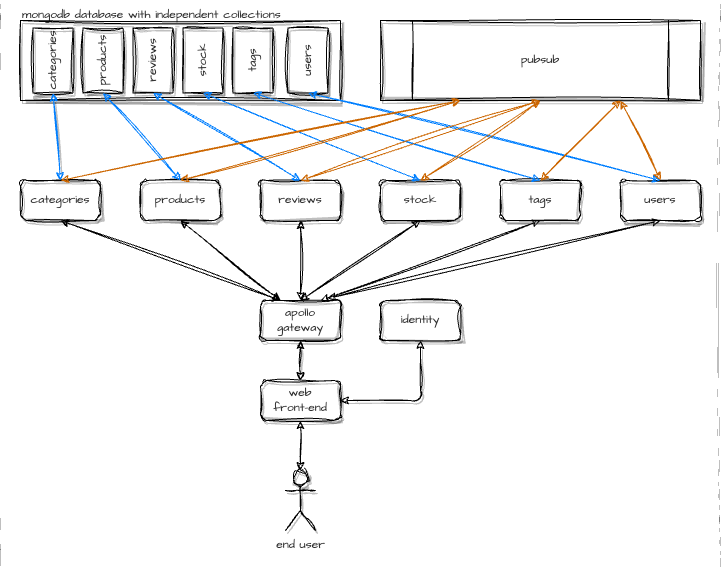

The diagram above was exported from draw.io. Its source (the exported page's mxGraphModel, read from the mxfile embedded in the PNG):
<mxGraphModel dx="1101" dy="902" grid="1" gridSize="10" guides="1" tooltips="1" connect="1" arrows="1" fold="1" page="1" pageScale="1" pageWidth="850" pageHeight="1100" math="0" shadow="0">
  <root>
    <mxCell id="0" />
    <mxCell id="1" parent="0" />
    <mxCell id="H-lDdKGuAiRl2q1P_Gqz-1" value="apollo&lt;br&gt;gateway" style="rounded=1;whiteSpace=wrap;html=1;sketch=1;curveFitting=1;jiggle=2;shadow=1;fontFamily=Architects Daughter;fontSource=https%3A%2F%2Ffonts.googleapis.com%2Fcss%3Ffamily%3DArchitects%2BDaughter;textOpacity=80;" parent="1" vertex="1">
      <mxGeometry x="320" y="320" width="80" height="40" as="geometry" />
    </mxCell>
    <mxCell id="H-lDdKGuAiRl2q1P_Gqz-2" value="categories" style="rounded=1;whiteSpace=wrap;html=1;sketch=1;curveFitting=1;jiggle=2;shadow=1;fontFamily=Architects Daughter;fontSource=https%3A%2F%2Ffonts.googleapis.com%2Fcss%3Ffamily%3DArchitects%2BDaughter;textOpacity=80;fillColor=#FFFFFF;" parent="1" vertex="1">
      <mxGeometry x="80" y="200" width="80" height="40" as="geometry" />
    </mxCell>
    <mxCell id="H-lDdKGuAiRl2q1P_Gqz-3" value="products" style="rounded=1;whiteSpace=wrap;html=1;sketch=1;curveFitting=1;jiggle=2;shadow=1;fontFamily=Architects Daughter;fontSource=https%3A%2F%2Ffonts.googleapis.com%2Fcss%3Ffamily%3DArchitects%2BDaughter;textOpacity=80;strokeColor=#000000;fillColor=#FFFFFF;" parent="1" vertex="1">
      <mxGeometry x="200" y="200" width="80" height="40" as="geometry" />
    </mxCell>
    <mxCell id="H-lDdKGuAiRl2q1P_Gqz-4" value="reviews" style="rounded=1;whiteSpace=wrap;html=1;sketch=1;curveFitting=1;jiggle=2;shadow=1;fontFamily=Architects Daughter;fontSource=https%3A%2F%2Ffonts.googleapis.com%2Fcss%3Ffamily%3DArchitects%2BDaughter;textOpacity=80;fillColor=#FFFFFF;" parent="1" vertex="1">
      <mxGeometry x="320" y="200" width="80" height="40" as="geometry" />
    </mxCell>
    <mxCell id="H-lDdKGuAiRl2q1P_Gqz-5" value="stock" style="rounded=1;whiteSpace=wrap;html=1;sketch=1;curveFitting=1;jiggle=2;shadow=1;fontFamily=Architects Daughter;fontSource=https%3A%2F%2Ffonts.googleapis.com%2Fcss%3Ffamily%3DArchitects%2BDaughter;textOpacity=80;fillColor=#FFFFFF;" parent="1" vertex="1">
      <mxGeometry x="440" y="200" width="80" height="40" as="geometry" />
    </mxCell>
    <mxCell id="H-lDdKGuAiRl2q1P_Gqz-6" value="tags" style="rounded=1;whiteSpace=wrap;html=1;sketch=1;curveFitting=1;jiggle=2;shadow=1;fontFamily=Architects Daughter;fontSource=https%3A%2F%2Ffonts.googleapis.com%2Fcss%3Ffamily%3DArchitects%2BDaughter;textOpacity=80;fillColor=#FFFFFF;" parent="1" vertex="1">
      <mxGeometry x="560" y="200" width="80" height="40" as="geometry" />
    </mxCell>
    <mxCell id="H-lDdKGuAiRl2q1P_Gqz-7" value="users" style="rounded=1;whiteSpace=wrap;html=1;sketch=1;curveFitting=1;jiggle=2;shadow=1;fontFamily=Architects Daughter;fontSource=https%3A%2F%2Ffonts.googleapis.com%2Fcss%3Ffamily%3DArchitects%2BDaughter;textOpacity=80;fillColor=#FFFFFF;" parent="1" vertex="1">
      <mxGeometry x="680" y="200" width="80" height="40" as="geometry" />
    </mxCell>
    <mxCell id="_6KE4kzFu1KxmRByBzW9-2" value="web&lt;br&gt;front-end" style="rounded=1;whiteSpace=wrap;html=1;sketch=1;curveFitting=1;jiggle=2;shadow=1;fontFamily=Architects Daughter;fontSource=https%3A%2F%2Ffonts.googleapis.com%2Fcss%3Ffamily%3DArchitects%2BDaughter;textOpacity=80;" vertex="1" parent="1">
      <mxGeometry x="320" y="400" width="80" height="40" as="geometry" />
    </mxCell>
    <mxCell id="_6KE4kzFu1KxmRByBzW9-4" value="&lt;font data-font-src=&quot;https://fonts.googleapis.com/css?family=Architects+Daughter&quot; face=&quot;Architects Daughter&quot;&gt;end user&lt;/font&gt;" style="shape=umlActor;verticalLabelPosition=bottom;verticalAlign=top;html=1;outlineConnect=0;sketch=1;curveFitting=1;jiggle=2;shadow=1;textOpacity=80;" vertex="1" parent="1">
      <mxGeometry x="345" y="490" width="30" height="60" as="geometry" />
    </mxCell>
    <mxCell id="_6KE4kzFu1KxmRByBzW9-5" value="identity" style="rounded=1;whiteSpace=wrap;html=1;sketch=1;curveFitting=1;jiggle=2;shadow=1;fontFamily=Architects Daughter;fontSource=https%3A%2F%2Ffonts.googleapis.com%2Fcss%3Ffamily%3DArchitects%2BDaughter;textOpacity=80;" vertex="1" parent="1">
      <mxGeometry x="440" y="320" width="80" height="40" as="geometry" />
    </mxCell>
    <mxCell id="_6KE4kzFu1KxmRByBzW9-10" value="" style="rounded=0;whiteSpace=wrap;html=1;sketch=1;curveFitting=1;jiggle=2;shadow=1;textOpacity=80;" vertex="1" parent="1">
      <mxGeometry x="80" y="40" width="320" height="80" as="geometry" />
    </mxCell>
    <mxCell id="_6KE4kzFu1KxmRByBzW9-11" value="categories" style="rounded=0;whiteSpace=wrap;html=1;rotation=-90;sketch=1;curveFitting=1;jiggle=2;shadow=1;fontFamily=Architects Daughter;fontSource=https%3A%2F%2Ffonts.googleapis.com%2Fcss%3Ffamily%3DArchitects%2BDaughter;textOpacity=80;" vertex="1" parent="1">
      <mxGeometry x="80" y="60" width="65" height="40" as="geometry" />
    </mxCell>
    <mxCell id="_6KE4kzFu1KxmRByBzW9-12" value="products" style="rounded=0;whiteSpace=wrap;html=1;rotation=-90;sketch=1;curveFitting=1;jiggle=2;shadow=1;fontFamily=Architects Daughter;fontSource=https%3A%2F%2Ffonts.googleapis.com%2Fcss%3Ffamily%3DArchitects%2BDaughter;textOpacity=80;" vertex="1" parent="1">
      <mxGeometry x="130" y="60" width="65" height="40" as="geometry" />
    </mxCell>
    <mxCell id="_6KE4kzFu1KxmRByBzW9-13" value="reviews" style="rounded=0;whiteSpace=wrap;html=1;rotation=-90;sketch=1;curveFitting=1;jiggle=2;shadow=1;fontFamily=Architects Daughter;fontSource=https%3A%2F%2Ffonts.googleapis.com%2Fcss%3Ffamily%3DArchitects%2BDaughter;textOpacity=80;" vertex="1" parent="1">
      <mxGeometry x="180" y="60" width="65" height="40" as="geometry" />
    </mxCell>
    <mxCell id="_6KE4kzFu1KxmRByBzW9-14" value="stock" style="rounded=0;whiteSpace=wrap;html=1;rotation=-90;sketch=1;curveFitting=1;jiggle=2;shadow=1;fontFamily=Architects Daughter;fontSource=https%3A%2F%2Ffonts.googleapis.com%2Fcss%3Ffamily%3DArchitects%2BDaughter;textOpacity=80;" vertex="1" parent="1">
      <mxGeometry x="230" y="60" width="65" height="40" as="geometry" />
    </mxCell>
    <mxCell id="_6KE4kzFu1KxmRByBzW9-15" value="tags" style="rounded=0;whiteSpace=wrap;html=1;rotation=-90;sketch=1;curveFitting=1;jiggle=2;shadow=1;fontFamily=Architects Daughter;fontSource=https%3A%2F%2Ffonts.googleapis.com%2Fcss%3Ffamily%3DArchitects%2BDaughter;textOpacity=80;" vertex="1" parent="1">
      <mxGeometry x="280" y="60" width="65" height="40" as="geometry" />
    </mxCell>
    <mxCell id="_6KE4kzFu1KxmRByBzW9-16" value="users" style="rounded=0;whiteSpace=wrap;html=1;rotation=-90;sketch=1;curveFitting=1;jiggle=2;shadow=1;fontFamily=Architects Daughter;fontSource=https%3A%2F%2Ffonts.googleapis.com%2Fcss%3Ffamily%3DArchitects%2BDaughter;textOpacity=80;" vertex="1" parent="1">
      <mxGeometry x="335" y="60" width="65" height="40" as="geometry" />
    </mxCell>
    <mxCell id="_6KE4kzFu1KxmRByBzW9-17" value="pubsub" style="shape=process;whiteSpace=wrap;html=1;backgroundOutline=1;sketch=1;curveFitting=1;jiggle=2;shadow=1;fontFamily=Architects Daughter;fontSource=https%3A%2F%2Ffonts.googleapis.com%2Fcss%3Ffamily%3DArchitects%2BDaughter;textOpacity=80;" vertex="1" parent="1">
      <mxGeometry x="440" y="40" width="320" height="80" as="geometry" />
    </mxCell>
    <mxCell id="_6KE4kzFu1KxmRByBzW9-19" value="mongodb database with independent collections" style="text;html=1;strokeColor=none;fillColor=none;align=left;verticalAlign=middle;whiteSpace=wrap;rounded=0;sketch=1;curveFitting=1;jiggle=2;shadow=1;fontFamily=Architects Daughter;fontSource=https%3A%2F%2Ffonts.googleapis.com%2Fcss%3Ffamily%3DArchitects%2BDaughter;textOpacity=80;" vertex="1" parent="1">
      <mxGeometry x="80" y="20" width="320" height="30" as="geometry" />
    </mxCell>
    <mxCell id="_6KE4kzFu1KxmRByBzW9-22" value="" style="endArrow=classic;startArrow=classic;html=1;rounded=0;entryX=0;entryY=0.5;entryDx=0;entryDy=0;exitX=0.5;exitY=0;exitDx=0;exitDy=0;sketch=1;curveFitting=1;jiggle=2;shadow=1;textOpacity=80;fontColor=#004C99;strokeColor=#007FFF;" edge="1" parent="1" source="H-lDdKGuAiRl2q1P_Gqz-2" target="_6KE4kzFu1KxmRByBzW9-11">
      <mxGeometry width="50" height="50" relative="1" as="geometry">
        <mxPoint x="60" y="220" as="sourcePoint" />
        <mxPoint x="110" y="170" as="targetPoint" />
      </mxGeometry>
    </mxCell>
    <mxCell id="_6KE4kzFu1KxmRByBzW9-23" value="" style="endArrow=classic;startArrow=classic;html=1;rounded=0;entryX=0.5;entryY=1;entryDx=0;entryDy=0;exitX=0.5;exitY=0;exitDx=0;exitDy=0;sketch=1;curveFitting=1;jiggle=2;shadow=1;textOpacity=80;" edge="1" parent="1" source="_6KE4kzFu1KxmRByBzW9-2" target="H-lDdKGuAiRl2q1P_Gqz-1">
      <mxGeometry width="50" height="50" relative="1" as="geometry">
        <mxPoint x="180" y="520" as="sourcePoint" />
        <mxPoint x="230" y="470" as="targetPoint" />
      </mxGeometry>
    </mxCell>
    <mxCell id="_6KE4kzFu1KxmRByBzW9-24" value="" style="endArrow=classic;startArrow=classic;html=1;rounded=1;exitX=1;exitY=0.5;exitDx=0;exitDy=0;entryX=0.5;entryY=1;entryDx=0;entryDy=0;curved=0;sketch=1;curveFitting=1;jiggle=2;shadow=1;textOpacity=80;" edge="1" parent="1" source="_6KE4kzFu1KxmRByBzW9-2" target="_6KE4kzFu1KxmRByBzW9-5">
      <mxGeometry width="50" height="50" relative="1" as="geometry">
        <mxPoint x="470" y="440" as="sourcePoint" />
        <mxPoint x="520" y="390" as="targetPoint" />
        <Array as="points">
          <mxPoint x="480" y="420" />
        </Array>
      </mxGeometry>
    </mxCell>
    <mxCell id="_6KE4kzFu1KxmRByBzW9-25" value="" style="endArrow=classic;startArrow=classic;html=1;rounded=0;sketch=1;hachureGap=4;jiggle=2;curveFitting=1;fontFamily=Architects Daughter;fontSource=https%3A%2F%2Ffonts.googleapis.com%2Fcss%3Ffamily%3DArchitects%2BDaughter;fontSize=16;entryX=0;entryY=0.5;entryDx=0;entryDy=0;exitX=0.5;exitY=0;exitDx=0;exitDy=0;textOpacity=80;fontColor=#004C99;strokeColor=#007FFF;" edge="1" parent="1" source="H-lDdKGuAiRl2q1P_Gqz-3" target="_6KE4kzFu1KxmRByBzW9-12">
      <mxGeometry width="50" height="50" relative="1" as="geometry">
        <mxPoint x="220" y="370" as="sourcePoint" />
        <mxPoint x="270" y="320" as="targetPoint" />
      </mxGeometry>
    </mxCell>
    <mxCell id="_6KE4kzFu1KxmRByBzW9-26" value="" style="endArrow=classic;startArrow=classic;html=1;rounded=0;sketch=1;hachureGap=4;jiggle=2;curveFitting=1;fontFamily=Architects Daughter;fontSource=https%3A%2F%2Ffonts.googleapis.com%2Fcss%3Ffamily%3DArchitects%2BDaughter;fontSize=16;entryX=0;entryY=0.5;entryDx=0;entryDy=0;exitX=0.5;exitY=0;exitDx=0;exitDy=0;textOpacity=80;fontColor=#004C99;strokeColor=#007FFF;" edge="1" parent="1" source="H-lDdKGuAiRl2q1P_Gqz-4" target="_6KE4kzFu1KxmRByBzW9-13">
      <mxGeometry width="50" height="50" relative="1" as="geometry">
        <mxPoint x="220" y="360" as="sourcePoint" />
        <mxPoint x="270" y="310" as="targetPoint" />
      </mxGeometry>
    </mxCell>
    <mxCell id="_6KE4kzFu1KxmRByBzW9-27" value="" style="endArrow=classic;startArrow=classic;html=1;rounded=0;sketch=1;hachureGap=4;jiggle=2;curveFitting=1;fontFamily=Architects Daughter;fontSource=https%3A%2F%2Ffonts.googleapis.com%2Fcss%3Ffamily%3DArchitects%2BDaughter;fontSize=16;entryX=0;entryY=0.5;entryDx=0;entryDy=0;exitX=0.5;exitY=0;exitDx=0;exitDy=0;textOpacity=80;fontColor=#004C99;strokeColor=#007FFF;" edge="1" parent="1" source="H-lDdKGuAiRl2q1P_Gqz-5" target="_6KE4kzFu1KxmRByBzW9-14">
      <mxGeometry width="50" height="50" relative="1" as="geometry">
        <mxPoint x="590" y="330" as="sourcePoint" />
        <mxPoint x="640" y="280" as="targetPoint" />
      </mxGeometry>
    </mxCell>
    <mxCell id="_6KE4kzFu1KxmRByBzW9-28" value="" style="endArrow=classic;startArrow=classic;html=1;rounded=0;sketch=1;hachureGap=4;jiggle=2;curveFitting=1;fontFamily=Architects Daughter;fontSource=https%3A%2F%2Ffonts.googleapis.com%2Fcss%3Ffamily%3DArchitects%2BDaughter;fontSize=16;entryX=0;entryY=0.5;entryDx=0;entryDy=0;exitX=0.5;exitY=0;exitDx=0;exitDy=0;textOpacity=80;fontColor=#004C99;strokeColor=#007FFF;" edge="1" parent="1" source="H-lDdKGuAiRl2q1P_Gqz-6" target="_6KE4kzFu1KxmRByBzW9-15">
      <mxGeometry width="50" height="50" relative="1" as="geometry">
        <mxPoint x="640" y="410" as="sourcePoint" />
        <mxPoint x="690" y="360" as="targetPoint" />
      </mxGeometry>
    </mxCell>
    <mxCell id="_6KE4kzFu1KxmRByBzW9-29" value="" style="endArrow=classic;startArrow=classic;html=1;rounded=0;sketch=1;hachureGap=4;jiggle=2;curveFitting=1;fontFamily=Architects Daughter;fontSource=https%3A%2F%2Ffonts.googleapis.com%2Fcss%3Ffamily%3DArchitects%2BDaughter;fontSize=16;entryX=0;entryY=0.5;entryDx=0;entryDy=0;exitX=0.5;exitY=0;exitDx=0;exitDy=0;textOpacity=80;fontColor=#004C99;strokeColor=#007FFF;" edge="1" parent="1" source="H-lDdKGuAiRl2q1P_Gqz-7" target="_6KE4kzFu1KxmRByBzW9-16">
      <mxGeometry width="50" height="50" relative="1" as="geometry">
        <mxPoint x="590" y="370" as="sourcePoint" />
        <mxPoint x="640" y="320" as="targetPoint" />
      </mxGeometry>
    </mxCell>
    <mxCell id="_6KE4kzFu1KxmRByBzW9-30" value="" style="endArrow=classic;startArrow=classic;html=1;rounded=0;sketch=1;hachureGap=4;jiggle=2;curveFitting=1;fontFamily=Architects Daughter;fontSource=https%3A%2F%2Ffonts.googleapis.com%2Fcss%3Ffamily%3DArchitects%2BDaughter;fontSize=16;exitX=0.5;exitY=0;exitDx=0;exitDy=0;entryX=0.25;entryY=1;entryDx=0;entryDy=0;textOpacity=80;strokeColor=#CC6600;" edge="1" parent="1" source="H-lDdKGuAiRl2q1P_Gqz-2" target="_6KE4kzFu1KxmRByBzW9-17">
      <mxGeometry width="50" height="50" relative="1" as="geometry">
        <mxPoint x="200" y="190" as="sourcePoint" />
        <mxPoint x="250" y="140" as="targetPoint" />
      </mxGeometry>
    </mxCell>
    <mxCell id="_6KE4kzFu1KxmRByBzW9-31" value="" style="endArrow=classic;startArrow=classic;html=1;rounded=0;sketch=1;hachureGap=4;jiggle=2;curveFitting=1;fontFamily=Architects Daughter;fontSource=https%3A%2F%2Ffonts.googleapis.com%2Fcss%3Ffamily%3DArchitects%2BDaughter;fontSize=16;entryX=0.25;entryY=1;entryDx=0;entryDy=0;exitX=0.5;exitY=0;exitDx=0;exitDy=0;textOpacity=80;strokeColor=#CC6600;" edge="1" parent="1" source="H-lDdKGuAiRl2q1P_Gqz-3" target="_6KE4kzFu1KxmRByBzW9-17">
      <mxGeometry width="50" height="50" relative="1" as="geometry">
        <mxPoint x="250" y="370" as="sourcePoint" />
        <mxPoint x="300" y="320" as="targetPoint" />
      </mxGeometry>
    </mxCell>
    <mxCell id="_6KE4kzFu1KxmRByBzW9-32" value="" style="endArrow=classic;startArrow=classic;html=1;rounded=0;sketch=1;hachureGap=4;jiggle=2;curveFitting=1;fontFamily=Architects Daughter;fontSource=https%3A%2F%2Ffonts.googleapis.com%2Fcss%3Ffamily%3DArchitects%2BDaughter;fontSize=16;entryX=0.5;entryY=1;entryDx=0;entryDy=0;exitX=0.5;exitY=0;exitDx=0;exitDy=0;textOpacity=80;strokeColor=#CC6600;" edge="1" parent="1" source="H-lDdKGuAiRl2q1P_Gqz-4" target="_6KE4kzFu1KxmRByBzW9-17">
      <mxGeometry width="50" height="50" relative="1" as="geometry">
        <mxPoint x="190" y="360" as="sourcePoint" />
        <mxPoint x="240" y="310" as="targetPoint" />
      </mxGeometry>
    </mxCell>
    <mxCell id="_6KE4kzFu1KxmRByBzW9-33" value="" style="endArrow=classic;startArrow=classic;html=1;rounded=0;sketch=1;hachureGap=4;jiggle=2;curveFitting=1;fontFamily=Architects Daughter;fontSource=https%3A%2F%2Ffonts.googleapis.com%2Fcss%3Ffamily%3DArchitects%2BDaughter;fontSize=16;entryX=0.5;entryY=1;entryDx=0;entryDy=0;exitX=0.5;exitY=0;exitDx=0;exitDy=0;textOpacity=80;strokeColor=#CC6600;" edge="1" parent="1" source="H-lDdKGuAiRl2q1P_Gqz-5" target="_6KE4kzFu1KxmRByBzW9-17">
      <mxGeometry width="50" height="50" relative="1" as="geometry">
        <mxPoint x="490" y="180" as="sourcePoint" />
        <mxPoint x="650" y="280" as="targetPoint" />
      </mxGeometry>
    </mxCell>
    <mxCell id="_6KE4kzFu1KxmRByBzW9-34" value="" style="endArrow=classic;startArrow=classic;html=1;rounded=0;sketch=1;hachureGap=4;jiggle=2;curveFitting=1;fontFamily=Architects Daughter;fontSource=https%3A%2F%2Ffonts.googleapis.com%2Fcss%3Ffamily%3DArchitects%2BDaughter;fontSize=16;entryX=0.75;entryY=1;entryDx=0;entryDy=0;exitX=0.5;exitY=0;exitDx=0;exitDy=0;textOpacity=80;strokeColor=#CC6600;" edge="1" parent="1" source="H-lDdKGuAiRl2q1P_Gqz-6" target="_6KE4kzFu1KxmRByBzW9-17">
      <mxGeometry width="50" height="50" relative="1" as="geometry">
        <mxPoint x="620" y="380" as="sourcePoint" />
        <mxPoint x="670" y="330" as="targetPoint" />
      </mxGeometry>
    </mxCell>
    <mxCell id="_6KE4kzFu1KxmRByBzW9-35" value="" style="endArrow=classic;startArrow=classic;html=1;rounded=0;sketch=1;hachureGap=4;jiggle=2;curveFitting=1;fontFamily=Architects Daughter;fontSource=https%3A%2F%2Ffonts.googleapis.com%2Fcss%3Ffamily%3DArchitects%2BDaughter;fontSize=16;entryX=0.75;entryY=1;entryDx=0;entryDy=0;exitX=0.5;exitY=0;exitDx=0;exitDy=0;textOpacity=80;strokeColor=#CC6600;" edge="1" parent="1" source="H-lDdKGuAiRl2q1P_Gqz-7" target="_6KE4kzFu1KxmRByBzW9-17">
      <mxGeometry width="50" height="50" relative="1" as="geometry">
        <mxPoint x="660" y="380" as="sourcePoint" />
        <mxPoint x="710" y="330" as="targetPoint" />
      </mxGeometry>
    </mxCell>
    <mxCell id="_6KE4kzFu1KxmRByBzW9-36" value="" style="endArrow=classic;startArrow=classic;html=1;rounded=0;sketch=1;hachureGap=4;jiggle=2;curveFitting=1;fontFamily=Architects Daughter;fontSource=https%3A%2F%2Ffonts.googleapis.com%2Fcss%3Ffamily%3DArchitects%2BDaughter;fontSize=16;entryX=0.5;entryY=1;entryDx=0;entryDy=0;exitX=0.25;exitY=0;exitDx=0;exitDy=0;textOpacity=80;" edge="1" parent="1" source="H-lDdKGuAiRl2q1P_Gqz-1" target="H-lDdKGuAiRl2q1P_Gqz-2">
      <mxGeometry width="50" height="50" relative="1" as="geometry">
        <mxPoint x="160" y="350" as="sourcePoint" />
        <mxPoint x="210" y="300" as="targetPoint" />
      </mxGeometry>
    </mxCell>
    <mxCell id="_6KE4kzFu1KxmRByBzW9-37" value="" style="endArrow=classic;startArrow=classic;html=1;rounded=0;sketch=1;hachureGap=4;jiggle=2;curveFitting=1;fontFamily=Architects Daughter;fontSource=https%3A%2F%2Ffonts.googleapis.com%2Fcss%3Ffamily%3DArchitects%2BDaughter;fontSize=16;entryX=0.5;entryY=1;entryDx=0;entryDy=0;exitX=0.25;exitY=0;exitDx=0;exitDy=0;textOpacity=80;" edge="1" parent="1" source="H-lDdKGuAiRl2q1P_Gqz-1" target="H-lDdKGuAiRl2q1P_Gqz-3">
      <mxGeometry width="50" height="50" relative="1" as="geometry">
        <mxPoint x="150" y="370" as="sourcePoint" />
        <mxPoint x="200" y="320" as="targetPoint" />
      </mxGeometry>
    </mxCell>
    <mxCell id="_6KE4kzFu1KxmRByBzW9-38" value="" style="endArrow=classic;startArrow=classic;html=1;rounded=0;sketch=1;hachureGap=4;jiggle=2;curveFitting=1;fontFamily=Architects Daughter;fontSource=https%3A%2F%2Ffonts.googleapis.com%2Fcss%3Ffamily%3DArchitects%2BDaughter;fontSize=16;entryX=0.5;entryY=1;entryDx=0;entryDy=0;exitX=0.5;exitY=0;exitDx=0;exitDy=0;textOpacity=80;" edge="1" parent="1" source="H-lDdKGuAiRl2q1P_Gqz-1" target="H-lDdKGuAiRl2q1P_Gqz-4">
      <mxGeometry width="50" height="50" relative="1" as="geometry">
        <mxPoint x="250" y="410" as="sourcePoint" />
        <mxPoint x="300" y="360" as="targetPoint" />
      </mxGeometry>
    </mxCell>
    <mxCell id="_6KE4kzFu1KxmRByBzW9-39" value="" style="endArrow=classic;startArrow=classic;html=1;rounded=0;sketch=1;hachureGap=4;jiggle=2;curveFitting=1;fontFamily=Architects Daughter;fontSource=https%3A%2F%2Ffonts.googleapis.com%2Fcss%3Ffamily%3DArchitects%2BDaughter;fontSize=16;entryX=0.5;entryY=1;entryDx=0;entryDy=0;exitX=0.5;exitY=0;exitDx=0;exitDy=0;textOpacity=80;" edge="1" parent="1" source="H-lDdKGuAiRl2q1P_Gqz-1" target="H-lDdKGuAiRl2q1P_Gqz-5">
      <mxGeometry width="50" height="50" relative="1" as="geometry">
        <mxPoint x="220" y="450" as="sourcePoint" />
        <mxPoint x="270" y="400" as="targetPoint" />
      </mxGeometry>
    </mxCell>
    <mxCell id="_6KE4kzFu1KxmRByBzW9-40" value="" style="endArrow=classic;startArrow=classic;html=1;rounded=0;sketch=1;hachureGap=4;jiggle=2;curveFitting=1;fontFamily=Architects Daughter;fontSource=https%3A%2F%2Ffonts.googleapis.com%2Fcss%3Ffamily%3DArchitects%2BDaughter;fontSize=16;entryX=0.5;entryY=1;entryDx=0;entryDy=0;exitX=0.75;exitY=0;exitDx=0;exitDy=0;textOpacity=80;" edge="1" parent="1" source="H-lDdKGuAiRl2q1P_Gqz-1" target="H-lDdKGuAiRl2q1P_Gqz-6">
      <mxGeometry width="50" height="50" relative="1" as="geometry">
        <mxPoint x="650" y="450" as="sourcePoint" />
        <mxPoint x="700" y="400" as="targetPoint" />
      </mxGeometry>
    </mxCell>
    <mxCell id="_6KE4kzFu1KxmRByBzW9-41" value="" style="endArrow=classic;startArrow=classic;html=1;rounded=0;sketch=1;hachureGap=4;jiggle=2;curveFitting=1;fontFamily=Architects Daughter;fontSource=https%3A%2F%2Ffonts.googleapis.com%2Fcss%3Ffamily%3DArchitects%2BDaughter;fontSize=16;entryX=0.5;entryY=1;entryDx=0;entryDy=0;exitX=0.838;exitY=-0.05;exitDx=0;exitDy=0;exitPerimeter=0;textOpacity=80;" edge="1" parent="1" source="H-lDdKGuAiRl2q1P_Gqz-1" target="H-lDdKGuAiRl2q1P_Gqz-7">
      <mxGeometry width="50" height="50" relative="1" as="geometry">
        <mxPoint x="590" y="460" as="sourcePoint" />
        <mxPoint x="640" y="410" as="targetPoint" />
      </mxGeometry>
    </mxCell>
    <mxCell id="_6KE4kzFu1KxmRByBzW9-43" value="" style="endArrow=classic;startArrow=classic;html=1;rounded=0;sketch=1;hachureGap=4;jiggle=2;curveFitting=1;fontFamily=Architects Daughter;fontSource=https%3A%2F%2Ffonts.googleapis.com%2Fcss%3Ffamily%3DArchitects%2BDaughter;fontSize=16;entryX=0.5;entryY=1;entryDx=0;entryDy=0;exitX=0.5;exitY=0;exitDx=0;exitDy=0;exitPerimeter=0;textOpacity=80;" edge="1" parent="1" source="_6KE4kzFu1KxmRByBzW9-4" target="_6KE4kzFu1KxmRByBzW9-2">
      <mxGeometry width="50" height="50" relative="1" as="geometry">
        <mxPoint x="290" y="530" as="sourcePoint" />
        <mxPoint x="340" y="480" as="targetPoint" />
      </mxGeometry>
    </mxCell>
    <mxCell id="_6KE4kzFu1KxmRByBzW9-46" value="" style="endArrow=none;dashed=1;html=1;rounded=0;sketch=1;hachureGap=4;jiggle=2;curveFitting=1;fontFamily=Architects Daughter;fontSource=https%3A%2F%2Ffonts.googleapis.com%2Fcss%3Ffamily%3DArchitects%2BDaughter;fontSize=16;strokeWidth=0;" edge="1" parent="1">
      <mxGeometry width="50" height="50" relative="1" as="geometry">
        <mxPoint x="60" y="590" as="sourcePoint" />
        <mxPoint x="60" y="20" as="targetPoint" />
      </mxGeometry>
    </mxCell>
    <mxCell id="_6KE4kzFu1KxmRByBzW9-47" value="" style="endArrow=none;dashed=1;html=1;rounded=0;sketch=1;hachureGap=4;jiggle=2;curveFitting=1;fontFamily=Architects Daughter;fontSource=https%3A%2F%2Ffonts.googleapis.com%2Fcss%3Ffamily%3DArchitects%2BDaughter;fontSize=16;strokeWidth=0;" edge="1" parent="1">
      <mxGeometry width="50" height="50" relative="1" as="geometry">
        <mxPoint x="780" y="590" as="sourcePoint" />
        <mxPoint x="780" y="20" as="targetPoint" />
      </mxGeometry>
    </mxCell>
  </root>
</mxGraphModel>